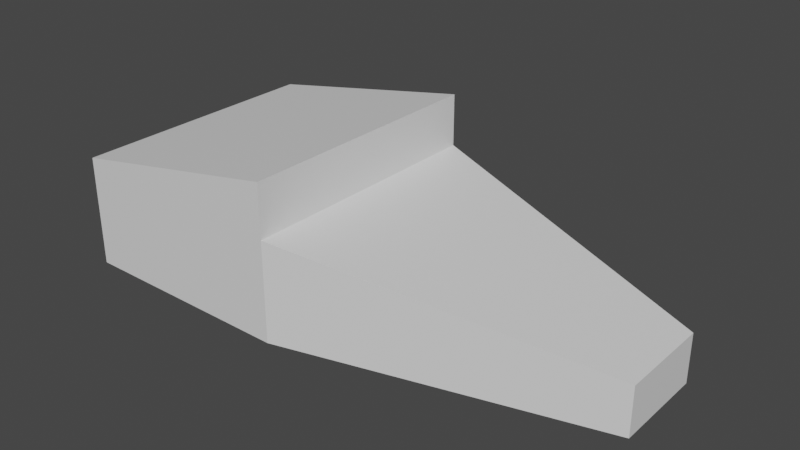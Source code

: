 # Source: Snapjaw.blend  (saved by Blender 3.4.6; exported with 4.5.12 LTS)
import bpy
from mathutils import Matrix  # noqa: F401  (used for matrix-valued properties, if any)

bpy.ops.wm.read_factory_settings(use_empty=True)
scene = bpy.context.scene
scene.name = 'Scene'

# ---- collections
col_collection = bpy.data.collections.new('Collection'); scene.collection.children.link(col_collection)

# ---- materials (node trees are filled in below, after node groups)
mat_material = bpy.data.materials.new('Material')
mat_material.alpha_threshold = 0.0
mat_material.use_transparent_shadow = False
mat_material.roughness = 0.5
mat_material.line_color = (0.0, 0.0, 0.0, 1.0)

# ---- material node trees
mat_material.use_nodes = True; mat_material.node_tree.nodes.clear()
_N = mat_material.node_tree.nodes; _L = mat_material.node_tree.links
n0 = _N.new('ShaderNodeOutputMaterial'); n0.name = 'Material Output'; n0.location = (300, 300)
n1 = _N.new('ShaderNodeBsdfPrincipled'); n1.name = 'Principled BSDF'; n1.location = (10, 300)
n1.distribution = 'GGX'
n1.subsurface_method = 'RANDOM_WALK_SKIN'
n1.inputs[3].default_value = 1.45
n1.inputs[27].default_value = (0.0, 0.0, 0.0, 1.0)
n1.inputs[28].default_value = 1.0
_L.new(n1.outputs[0], n0.inputs[0])
n0.is_active_output = True

# ---- world
world_world = bpy.data.worlds.new('World'); scene.world = world_world
world_world.use_nodes = True; world_world.node_tree.nodes.clear()
_N = world_world.node_tree.nodes; _L = world_world.node_tree.links
n0 = _N.new('ShaderNodeOutputWorld'); n0.name = 'World Output'; n0.location = (300, 300)
n1 = _N.new('ShaderNodeBackground'); n1.name = 'Background'; n1.location = (10, 300)
n1.inputs[0].default_value = (0.05088, 0.05088, 0.05088, 1.0)
_L.new(n1.outputs[0], n0.inputs[0])
n0.is_active_output = True
world_world.color = (0.05088, 0.05088, 0.05088)
world_world.use_sun_shadow = False
world_world.sun_shadow_jitter_overblur = 0.0

# ---- meshes
me_cube = bpy.data.meshes.new('Cube')
me_cube.from_pydata([(1.0, 0.3064, -0.01001), (1.0, 0.3064, -0.328), (1.0, -0.3064, -0.01001), (1.0, -0.3064, -0.328), (-1.0, 0.8528, 0.328), (-1.0, 0.8528, -0.328), (-1.0, -0.8528, 0.328), (-1.0, -0.8528, -0.328), (-2.471, 0.8528, -0.328), (-2.471, -0.8528, -0.328), (-2.471, -0.8528, 0.328), (-2.471, 0.8528, 0.328), (-1.0, -0.8528, 0.6748), (-1.0, 0.8528, 0.6748), (-2.471, -0.8528, 0.4009), (-2.471, 0.8528, 0.4009), (-1.368, -0.8528, 0.0), (-1.368, 0.8528, 0.0), (-2.471, -0.8528, 0.0), (-2.471, 0.8528, 0.0), (-1.735, -0.8528, 0.328), (-1.735, -0.8528, -0.328), (-1.735, 0.8528, -0.328), (-1.735, 0.8528, 0.328), (-1.735, 0.8528, 0.0), (-1.735, -0.8528, 0.0), (-1.368, 0.8528, -0.328), (-1.368, 0.8528, 0.328), (-1.368, -0.8528, -0.328), (-1.368, -0.8528, 0.328), (-1.0, -0.8528, 0.0), (1.0, 0.3064, -0.169), (1.0, -0.3064, -0.169), (-1.0, 0.8528, 0.0), (1.0, 0.3064, -0.169), (1.0, -0.3064, -0.169), (-1.0, 0.8528, 0.0), (-1.0, -0.8528, 0.0)], [], [(0, 4, 6, 2), (32, 2, 6, 30), (25, 20, 10, 18), (5, 1, 3, 7), (31, 0, 2, 32), (33, 4, 0, 31), (18, 10, 11, 19), (22, 21, 9, 8), (10, 20, 29, 6, 12, 14), (24, 22, 8, 19), (12, 13, 15, 14), (4, 27, 23, 11, 15, 13), (11, 10, 14, 15), (6, 4, 13, 12), (23, 24, 19, 11), (9, 18, 19, 8), (21, 25, 18, 9), (34, 36, 37, 35), (28, 16, 25, 21), (27, 17, 24, 23), (17, 26, 22, 24), (5, 7, 28, 21, 22, 26), (16, 29, 20, 25), (17, 36, 5), (4, 17, 27), (16, 30, 6), (7, 37, 16), (17, 5, 26), (17, 4, 33), (16, 6, 29), (16, 28, 7), (30, 33, 4, 6), (36, 17, 16, 37), (16, 17, 33, 30), (33, 31, 32, 30), (5, 36, 37, 7), (3, 35, 37, 7), (1, 34, 35, 3), (5, 36, 34, 1)])
_uv = me_cube.uv_layers.new(name='UVMap')
_uv.uv.foreach_set('vector', [0.625, 0.5, 0.875, 0.5, 0.875, 0.75, 0.625, 0.75, 0.5625, 0.75, 0.625, 0.75, 0.625, 1.0, 0.5625, 1.0, 0.5, 1.0, 0.625, 1.0, 0.625, 1.0, 0.5, 1.0, 0.125, 0.5, 0.375, 0.5, 0.375, 0.75, 0.125, 0.75, 0.5625, 0.5, 0.625, 0.5, 0.625, 0.75, 0.5625, 0.75, 0.5625, 0.25, 0.625, 0.25, 0.625, 0.5, 0.5625, 0.5, 0.5, 0.0, 0.625, 0.0, 0.625, 0.25, 0.5, 0.25, 0.125, 0.5, 0.125, 0.75, 0.125, 0.75, 0.125, 0.5, 0.625, 1.0, 0.625, 1.0, 0.625, 1.0, 0.625, 1.0, 0.625, 1.0, 0.625, 1.0, 0.5, 0.25, 0.375, 0.25, 0.375, 0.25, 0.5, 0.25, 0.875, 0.75, 0.875, 0.5, 0.875, 0.5, 0.875, 0.75, 0.625, 0.25, 0.625, 0.25, 0.625, 0.25, 0.625, 0.25, 0.625, 0.25, 0.625, 0.25, 0.625, 0.25, 0.625, 0.0, 0.625, 0.0, 0.625, 0.25, 0.875, 0.75, 0.875, 0.5, 0.875, 0.5, 0.875, 0.75, 0.625, 0.25, 0.5, 0.25, 0.5, 0.25, 0.625, 0.25, 0.375, 0.0, 0.5, 0.0, 0.5, 0.25, 0.375, 0.25, 0.375, 1.0, 0.5, 1.0, 0.5, 1.0, 0.375, 1.0, 0.0, 0.0, 0.0, 0.0, 0.0, 0.0, 0.0, 0.0, 0.375, 1.0, 0.5, 1.0, 0.5, 1.0, 0.375, 1.0, 0.625, 0.25, 0.5, 0.25, 0.5, 0.25, 0.625, 0.25, 0.5, 0.25, 0.375, 0.25, 0.375, 0.25, 0.5, 0.25, 0.125, 0.5, 0.125, 0.75, 0.125, 0.75, 0.125, 0.75, 0.125, 0.5, 0.125, 0.5, 0.5, 1.0, 0.625, 1.0, 0.625, 1.0, 0.5, 1.0, 0.5, 0.25, 0.4375, 0.25, 0.375, 0.25, 0.625, 0.25, 0.5, 0.25, 0.625, 0.25, 0.5, 1.0, 0.5625, 1.0, 0.625, 1.0, 0.375, 1.0, 0.4375, 1.0, 0.5, 1.0, 0.5, 0.25, 0.375, 0.25, 0.375, 0.25, 0.5, 0.25, 0.625, 0.25, 0.5625, 0.25, 0.5, 1.0, 0.625, 1.0, 0.625, 1.0, 0.5, 1.0, 0.375, 1.0, 0.375, 1.0, 0.0, 0.0, 0.0, 0.0, 0.0, 0.0, 0.0, 0.0, 0.0, 0.0, 0.0, 0.0, 0.0, 0.0, 0.0, 0.0, 0.0, 0.0, 0.0, 0.0, 0.0, 0.0, 0.0, 0.0, 0.0, 0.0, 0.0, 0.0, 0.0, 0.0, 0.0, 0.0, 0.0, 0.0, 0.0, 0.0, 0.0, 0.0, 0.0, 0.0, 0.375, 0.75, 0.4375, 0.75, 0.4375, 1.0, 0.375, 1.0, 0.375, 0.5, 0.4375, 0.5, 0.4375, 0.75, 0.375, 0.75, 0.375, 0.25, 0.4375, 0.25, 0.4375, 0.5, 0.375, 0.5])
me_cube.materials.append(mat_material)
me_cube.use_mirror_x = True
me_cube.use_mirror_y = True
me_cube.use_mirror_vertex_groups = False
me_cube.update()

# ---- objects
ob_head = bpy.data.objects.new('Head', me_cube)

# ---- transforms, parenting, visibility, modifiers, constraints
ob_head.location = (0.0, 0.0, 0.0)
ob_head.lock_rotations_4d = False
ob_head.empty_display_type = 'ARROWS'
ob_head.lineart.crease_threshold = 0.0
ob_head.use_mesh_mirror_x = True
ob_head.use_mesh_mirror_y = True

# ---- collection membership
col_collection.objects.link(ob_head)

# ---- scene / render settings (as saved in the file)
scene.frame_start = 1; scene.frame_end = 250; scene.frame_set(1)
scene.render.engine = 'BLENDER_EEVEE_NEXT'
scene.cycles.sampling_pattern = 'TABULATED_SOBOL'
scene.cycles.use_light_tree = False
scene.view_settings.view_transform = 'Filmic'
bpy.context.view_layer.update()

# ---- added for rendering (the .blend has no active camera and no usable light): camera, sun
cam_auto = bpy.data.cameras.new('AutoCamera')
cam_auto.lens = 50.0
cam_auto.sensor_width = 36.0
cam_auto.clip_end = 1000.0
ob_auto_camera = bpy.data.objects.new('AutoCamera', cam_auto)
scene.collection.objects.link(ob_auto_camera)
ob_auto_camera.location = (2.96097, -4.43559, 3.13043)
ob_auto_camera.rotation_euler = (1.09748, -7.21219e-08, 0.694738)
scene.camera = ob_auto_camera
light_auto_sun = bpy.data.lights.new('AutoSun', 'SUN')
light_auto_sun.energy = 3.0
light_auto_sun.angle = 0.0523599
ob_auto_sun = bpy.data.objects.new('AutoSun', light_auto_sun)
scene.collection.objects.link(ob_auto_sun)
ob_auto_sun.rotation_euler = (0.872665, 0.174533, 0.523599)
bpy.context.view_layer.update()
